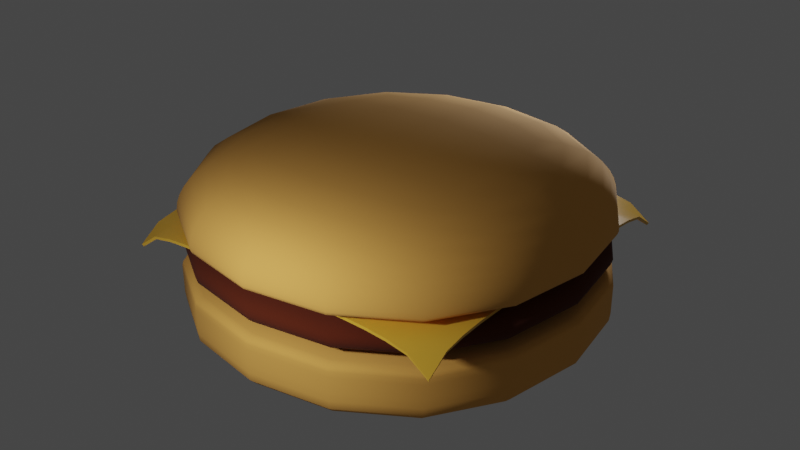 # Source: burger.blend  (saved by Blender 2.93.20; exported with 4.5.12 LTS)
import bpy
from mathutils import Matrix  # noqa: F401  (used for matrix-valued properties, if any)

bpy.ops.wm.read_factory_settings(use_empty=True)
scene = bpy.context.scene
scene.name = 'Scene'

# ---- collections
col_collection = bpy.data.collections.new('Collection'); scene.collection.children.link(col_collection)

# ---- materials (node trees are filled in below, after node groups)
mat_bun_material = bpy.data.materials.new('Bun Material')
mat_bun_material.alpha_threshold = 0.0
mat_bun_material.use_transparent_shadow = False
mat_bun_material.line_color = (0.0, 0.0, 0.0, 1.0)
mat_meat_material = bpy.data.materials.new('Meat Material')
mat_meat_material.use_transparent_shadow = False
mat_cheese_material = bpy.data.materials.new('Cheese Material')
mat_cheese_material.use_transparent_shadow = False

# ---- node groups
ng_auto_smooth = bpy.data.node_groups.new('Auto Smooth', 'GeometryNodeTree')
_s = ng_auto_smooth.interface.new_socket(name='Geometry', in_out='OUTPUT', socket_type='NodeSocketGeometry')
_s = ng_auto_smooth.interface.new_socket(name='Geometry', in_out='INPUT', socket_type='NodeSocketGeometry')
_s = ng_auto_smooth.interface.new_socket(name='Angle', in_out='INPUT', socket_type='NodeSocketFloat')
_s.subtype = 'ANGLE'
_s.min_value = 0.0
_s.max_value = 3.142
ng_auto_smooth.is_modifier = True
_N = ng_auto_smooth.nodes; _L = ng_auto_smooth.links
n0 = _N.new('NodeGroupOutput'); n0.name = 'Group Output'; n0.location = (480, -100)
n1 = _N.new('NodeGroupInput'); n1.name = 'Group Input'; n1.location = (-420, -300)
n2 = _N.new('NodeGroupInput'); n2.name = 'Group Input.001'; n2.location = (-60, -100)
n3 = _N.new('GeometryNodeSetShadeSmooth'); n3.name = 'Set Shade Smooth'; n3.location = (120, -100)
n3.domain = 'EDGE'
n4 = _N.new('GeometryNodeSetShadeSmooth'); n4.name = 'Set Shade Smooth.001'; n4.location = (300, -100)
n5 = _N.new('GeometryNodeInputMeshEdgeAngle'); n5.name = 'Edge Angle'; n5.location = (-420, -220)
n6 = _N.new('GeometryNodeInputEdgeSmooth'); n6.name = 'Is Edge Smooth'; n6.location = (-60, -160)
n7 = _N.new('GeometryNodeInputShadeSmooth'); n7.name = 'Is Face Smooth'; n7.location = (-240, -340)
n8 = _N.new('FunctionNodeBooleanMath'); n8.name = 'Boolean Math'; n8.location = (-60, -220)
n9 = _N.new('FunctionNodeCompare'); n9.name = 'Compare'; n9.location = (-240, -180)
n9.operation = 'LESS_EQUAL'
_L.new(n5.outputs[0], n9.inputs[0])
_L.new(n4.outputs[0], n0.inputs[0])
_L.new(n1.outputs[1], n9.inputs[1])
_L.new(n9.outputs[0], n8.inputs[0])
_L.new(n7.outputs[0], n8.inputs[1])
_L.new(n2.outputs[0], n3.inputs[0])
_L.new(n6.outputs[0], n3.inputs[1])
_L.new(n3.outputs[0], n4.inputs[0])
_L.new(n8.outputs[0], n3.inputs[2])
n0.is_active_output = True

# ---- material node trees
mat_bun_material.use_nodes = True; mat_bun_material.node_tree.nodes.clear()
_N = mat_bun_material.node_tree.nodes; _L = mat_bun_material.node_tree.links
n0 = _N.new('ShaderNodeOutputMaterial'); n0.name = 'Material Output'; n0.location = (300, 300)
n1 = _N.new('ShaderNodeBsdfPrincipled'); n1.name = 'Principled BSDF'; n1.location = (10, 300)
n1.distribution = 'GGX'
n1.subsurface_method = 'BURLEY'
n1.inputs[0].default_value = (0.8, 0.3937, 0.08157, 1.0)
n1.inputs[2].default_value = 1.0
n1.inputs[3].default_value = 1.45
n1.inputs[27].default_value = (0.0, 0.0, 0.0, 1.0)
n1.inputs[28].default_value = 1.0
_L.new(n1.outputs[0], n0.inputs[0])
n0.is_active_output = True
mat_meat_material.use_nodes = True; mat_meat_material.node_tree.nodes.clear()
_N = mat_meat_material.node_tree.nodes; _L = mat_meat_material.node_tree.links
n0 = _N.new('ShaderNodeBsdfPrincipled'); n0.name = 'Principled BSDF'; n0.location = (10, 300)
n0.distribution = 'GGX'
n0.subsurface_method = 'BURLEY'
n0.inputs[0].default_value = (0.08001, 0.0101, 0.0, 1.0)
n0.inputs[2].default_value = 1.0
n0.inputs[3].default_value = 1.45
n0.inputs[27].default_value = (0.0, 0.0, 0.0, 1.0)
n0.inputs[28].default_value = 1.0
n1 = _N.new('ShaderNodeOutputMaterial'); n1.name = 'Material Output'; n1.location = (300, 300)
_L.new(n0.outputs[0], n1.inputs[0])
n1.is_active_output = True
mat_cheese_material.use_nodes = True; mat_cheese_material.node_tree.nodes.clear()
_N = mat_cheese_material.node_tree.nodes; _L = mat_cheese_material.node_tree.links
n0 = _N.new('ShaderNodeBsdfPrincipled'); n0.name = 'Principled BSDF'; n0.location = (10, 300)
n0.distribution = 'GGX'
n0.subsurface_method = 'BURLEY'
n0.inputs[0].default_value = (0.8, 0.4429, 0.04321, 1.0)
n0.inputs[2].default_value = 0.3261
n0.inputs[3].default_value = 1.45
n0.inputs[27].default_value = (0.0, 0.0, 0.0, 1.0)
n0.inputs[28].default_value = 1.0
n1 = _N.new('ShaderNodeOutputMaterial'); n1.name = 'Material Output'; n1.location = (300, 300)
_L.new(n0.outputs[0], n1.inputs[0])
n1.is_active_output = True

# ---- world
world_world = bpy.data.worlds.new('World'); scene.world = world_world
world_world.use_nodes = True; world_world.node_tree.nodes.clear()
_N = world_world.node_tree.nodes; _L = world_world.node_tree.links
n0 = _N.new('ShaderNodeOutputWorld'); n0.name = 'World Output'; n0.location = (300, 300)
n1 = _N.new('ShaderNodeBackground'); n1.name = 'Background'; n1.location = (10, 300)
n1.inputs[0].default_value = (0.05088, 0.05088, 0.05088, 1.0)
_L.new(n1.outputs[0], n0.inputs[0])
n0.is_active_output = True
world_world.color = (0.05088, 0.05088, 0.05088)
world_world.use_sun_shadow = False
world_world.sun_shadow_jitter_overblur = 0.0

# ---- lights
light_point = bpy.data.lights.new('Point', 'POINT')
light_point.transmission_factor = 0.0
light_point.energy = 3000.0
light_point.shadow_soft_size = 0.25
light_point.shadow_maximum_resolution = 0.006
light_point.use_absolute_resolution = True
light_point_001 = bpy.data.lights.new('Point.001', 'POINT')
light_point_001.transmission_factor = 0.0
light_point_001.energy = 1000.0
light_point_001.shadow_soft_size = 0.25
light_point_001.shadow_maximum_resolution = 0.006
light_point_001.use_absolute_resolution = True

# ---- meshes
me_cube_002 = bpy.data.meshes.new('Cube.002')
me_cube_002.from_pydata([(-5.005, -5.005, 0.01176), (-5.005, -5.005, 1.642), (-5.005, 5.005, 0.01176), (-5.005, 5.005, 1.642), (5.005, -5.005, 0.01176), (5.005, -5.005, 1.642), (5.005, 5.005, 0.01176), (5.005, 5.005, 1.642), (-5.005, -5.005, 1.537), (-5.005, 5.005, 1.537), (5.005, 5.005, 1.537), (5.005, -5.005, 1.537), (-5.005, 5.005, 0.757), (5.005, 5.005, 0.757), (5.005, -5.005, 0.757), (-5.005, -5.005, 0.757)], [], [(8, 1, 3, 9), (9, 3, 7, 10), (10, 7, 5, 11), (11, 5, 1, 8), (2, 6, 4, 0), (7, 3, 1, 5), (14, 11, 8, 15), (13, 10, 11, 14), (12, 9, 10, 13), (15, 8, 9, 12), (0, 15, 12, 2), (2, 12, 13, 6), (6, 13, 14, 4), (4, 14, 15, 0)])
me_cube_002.polygons.foreach_set('use_smooth', [True] * 14)
_uv = me_cube_002.uv_layers.new(name='UVMap')
_uv.uv.foreach_set('vector', [0.616, 0.0, 0.625, 0.0, 0.625, 0.25, 0.616, 0.25, 0.616, 0.25, 0.625, 0.25, 0.625, 0.5, 0.616, 0.5, 0.616, 0.5, 0.625, 0.5, 0.625, 0.75, 0.616, 0.75, 0.616, 0.75, 0.625, 0.75, 0.625, 1.0, 0.616, 1.0, 0.125, 0.5, 0.375, 0.5, 0.375, 0.75, 0.125, 0.75, 0.625, 0.5, 0.875, 0.5, 0.875, 0.75, 0.625, 0.75, 0.4864, 0.75, 0.616, 0.75, 0.616, 1.0, 0.4864, 1.0, 0.4864, 0.5, 0.616, 0.5, 0.616, 0.75, 0.4864, 0.75, 0.4864, 0.25, 0.616, 0.25, 0.616, 0.5, 0.4864, 0.5, 0.4864, 0.0, 0.616, 0.0, 0.616, 0.25, 0.4864, 0.25, 0.375, 0.0, 0.4864, 0.0, 0.4864, 0.25, 0.375, 0.25, 0.375, 0.25, 0.4864, 0.25, 0.4864, 0.5, 0.375, 0.5, 0.375, 0.5, 0.4864, 0.5, 0.4864, 0.75, 0.375, 0.75, 0.375, 0.75, 0.4864, 0.75, 0.4864, 1.0, 0.375, 1.0])
me_cube_002.materials.append(mat_bun_material)
me_cube_002.use_remesh_fix_poles = True
me_cube_002.use_remesh_preserve_attributes = False
me_cube_002.update()
me_cube_004 = bpy.data.meshes.new('Cube.004')
me_cube_004.from_pydata([(-3.577, -3.577, 0.6485), (-3.425, -3.425, 1.6), (-3.577, 3.577, 0.6485), (-3.425, 3.425, 1.6), (3.577, -3.577, 0.6485), (3.425, -3.425, 1.6), (3.577, 3.577, 0.6485), (3.425, 3.425, 1.6), (-5.005, -5.005, 1.469), (-5.005, 5.005, 1.469), (5.005, 5.005, 1.469), (5.005, -5.005, 1.469), (-5.005, 5.005, 0.8643), (5.005, 5.005, 0.8643), (5.005, -5.005, 0.8643), (-5.005, -5.005, 0.8643)], [], [(8, 1, 3, 9), (9, 3, 7, 10), (10, 7, 5, 11), (11, 5, 1, 8), (2, 6, 4, 0), (7, 3, 1, 5), (14, 11, 8, 15), (13, 10, 11, 14), (12, 9, 10, 13), (15, 8, 9, 12), (0, 15, 12, 2), (2, 12, 13, 6), (6, 13, 14, 4), (4, 14, 15, 0)])
me_cube_004.polygons.foreach_set('use_smooth', [True] * 14)
_uv = me_cube_004.uv_layers.new(name='UVMap')
_uv.uv.foreach_set('vector', [0.616, 0.0, 0.625, 0.0, 0.625, 0.25, 0.616, 0.25, 0.616, 0.25, 0.625, 0.25, 0.625, 0.5, 0.616, 0.5, 0.616, 0.5, 0.625, 0.5, 0.625, 0.75, 0.616, 0.75, 0.616, 0.75, 0.625, 0.75, 0.625, 1.0, 0.616, 1.0, 0.125, 0.5, 0.375, 0.5, 0.375, 0.75, 0.125, 0.75, 0.625, 0.5, 0.875, 0.5, 0.875, 0.75, 0.625, 0.75, 0.4864, 0.75, 0.616, 0.75, 0.616, 1.0, 0.4864, 1.0, 0.4864, 0.5, 0.616, 0.5, 0.616, 0.75, 0.4864, 0.75, 0.4864, 0.25, 0.616, 0.25, 0.616, 0.5, 0.4864, 0.5, 0.4864, 0.0, 0.616, 0.0, 0.616, 0.25, 0.4864, 0.25, 0.375, 0.0, 0.4864, 0.0, 0.4864, 0.25, 0.375, 0.25, 0.375, 0.25, 0.4864, 0.25, 0.4864, 0.5, 0.375, 0.5, 0.375, 0.5, 0.4864, 0.5, 0.4864, 0.75, 0.375, 0.75, 0.375, 0.75, 0.4864, 0.75, 0.4864, 1.0, 0.375, 1.0])
me_cube_004.materials.append(mat_meat_material)
me_cube_004.use_remesh_fix_poles = True
me_cube_004.use_remesh_preserve_attributes = False
me_cube_004.update()
me_plane = bpy.data.meshes.new('Plane')
me_plane.from_pydata([(-4.831, -4.831, -0.6676), (4.831, -4.831, -0.6676), (-4.831, 4.831, -0.6676), (4.831, 4.831, -0.6676), (-4.831, 4.227, -0.2383), (-4.831, 3.623, -0.1133), (-4.831, 3.019, -0.06224), (-4.831, 2.416, -0.04543), (-4.831, 1.812, -0.04543), (-4.831, 1.208, -0.04543), (-4.831, 0.6039, -0.04543), (-4.831, 1.192e-07, -0.04543), (-4.831, -0.6039, -0.04543), (-4.831, -1.208, -0.04543), (-4.831, -1.812, -0.04543), (-4.831, -2.416, -0.04543), (-4.831, -3.019, -0.06224), (-4.831, -3.623, -0.1133), (-4.831, -4.227, -0.2383), (-4.227, -4.831, -0.2383), (-3.623, -4.831, -0.1133), (-3.019, -4.831, -0.06224), (-2.416, -4.831, -0.04543), (-1.812, -4.831, -0.04543), (-1.208, -4.831, -0.04543), (-0.6039, -4.831, -0.04543), (-1.192e-07, -4.831, -0.04543), (0.6039, -4.831, -0.04543), (1.208, -4.831, -0.04543), (1.812, -4.831, -0.04543), (2.416, -4.831, -0.04543), (3.019, -4.831, -0.06224), (3.623, -4.831, -0.1133), (4.227, -4.831, -0.2383), (4.831, -4.227, -0.2383), (4.831, -3.623, -0.1133), (4.831, -3.019, -0.06224), (4.831, -2.416, -0.04543), (4.831, -1.812, -0.04543), (4.831, -1.208, -0.04543), (4.831, -0.6039, -0.04543), (4.831, -1.192e-07, -0.04543), (4.831, 0.6039, -0.04543), (4.831, 1.208, -0.04543), (4.831, 1.812, -0.04543), (4.831, 2.416, -0.04543), (4.831, 3.019, -0.06224), (4.831, 3.623, -0.1133), (4.831, 4.227, -0.2383), (4.227, 4.831, -0.2383), (3.623, 4.831, -0.1133), (3.019, 4.831, -0.06224), (2.416, 4.831, -0.04543), (1.812, 4.831, -0.04543), (1.208, 4.831, -0.04543), (0.6039, 4.831, -0.04543), (1.192e-07, 4.831, -0.04543), (-0.6039, 4.831, -0.04543), (-1.208, 4.831, -0.04543), (-1.812, 4.831, -0.04543), (-2.416, 4.831, -0.04543), (-3.019, 4.831, -0.06224), (-3.623, 4.831, -0.1133), (-4.227, 4.831, -0.2383), (-4.227, -4.227, -0.1435), (-4.227, -3.623, -0.08126), (-4.227, -3.019, -0.04033), (-4.227, -2.416, -0.02857), (-4.227, -1.812, -0.02857), (-4.227, -1.208, -0.02857), (-4.227, -0.6039, -0.02857), (-4.227, -1.192e-07, -0.02857), (-4.227, 0.6039, -0.02857), (-4.227, 1.208, -0.02857), (-4.227, 1.812, -0.02857), (-4.227, 2.416, -0.02857), (-4.227, 3.019, -0.04033), (-4.227, 3.623, -0.08126), (-4.227, 4.227, -0.1435), (-3.623, -4.227, -0.08126), (-3.623, -3.623, -0.03872), (-3.623, -3.019, -0.01814), (-3.623, -2.416, -0.0156), (-3.623, -1.812, -0.0156), (-3.623, -1.208, -0.0156), (-3.623, -0.6039, -0.0156), (-3.623, -1.192e-07, -0.0156), (-3.623, 0.6039, -0.0156), (-3.623, 1.208, -0.0156), (-3.623, 1.812, -0.0156), (-3.623, 2.416, -0.0156), (-3.623, 3.019, -0.01814), (-3.623, 3.623, -0.03872), (-3.623, 4.227, -0.08126), (-3.019, -4.227, -0.04033), (-3.019, -3.623, -0.01814), (-3.019, -3.019, -0.00652), (-3.019, -2.416, -0.006521), (-3.019, -1.812, -0.006521), (-3.019, -1.208, -0.006521), (-3.019, -0.6039, -0.006521), (-3.019, -1.192e-07, -0.006521), (-3.019, 0.6039, -0.006521), (-3.019, 1.208, -0.006521), (-3.019, 1.812, -0.006521), (-3.019, 2.416, -0.006521), (-3.019, 3.019, -0.00652), (-3.019, 3.623, -0.01814), (-3.019, 4.227, -0.04033), (-2.416, -4.227, -0.02857), (-2.416, -3.623, -0.0156), (-2.416, -3.019, -0.006521), (-2.416, -2.416, -0.001341), (-2.416, -1.812, -0.001341), (-2.416, -1.208, -0.001341), (-2.416, -0.6039, -0.001341), (-2.416, -1.192e-07, -0.001341), (-2.416, 0.6039, -0.001341), (-2.416, 1.208, -0.001341), (-2.416, 1.812, -0.001341), (-2.416, 2.416, -0.001341), (-2.416, 3.019, -0.006521), (-2.416, 3.623, -0.0156), (-2.416, 4.227, -0.02857), (-1.812, -4.227, -0.02857), (-1.812, -3.623, -0.0156), (-1.812, -3.019, -0.006521), (-1.812, -2.416, -0.001341), (-1.812, -1.812, 0.0), (-1.812, -1.208, 0.0), (-1.812, -0.6039, 0.0), (-1.812, -1.192e-07, 0.0), (-1.812, 0.6039, 0.0), (-1.812, 1.208, 0.0), (-1.812, 1.812, 0.0), (-1.812, 2.416, -0.001341), (-1.812, 3.019, -0.006521), (-1.812, 3.623, -0.0156), (-1.812, 4.227, -0.02857), (-1.208, -4.227, -0.02857), (-1.208, -3.623, -0.0156), (-1.208, -3.019, -0.006521), (-1.208, -2.416, -0.001341), (-1.208, -1.812, 0.0), (-1.208, -1.208, 0.0), (-1.208, -0.6039, 0.0), (-1.208, -1.192e-07, 0.0), (-1.208, 0.6039, 0.0), (-1.208, 1.208, 0.0), (-1.208, 1.812, 0.0), (-1.208, 2.416, -0.001341), (-1.208, 3.019, -0.006521), (-1.208, 3.623, -0.0156), (-1.208, 4.227, -0.02857), (-0.6039, -4.227, -0.02857), (-0.6039, -3.623, -0.0156), (-0.6039, -3.019, -0.006521), (-0.6039, -2.416, -0.001341), (-0.6039, -1.812, 0.0), (-0.6039, -1.208, 0.0), (-0.6039, -0.6039, 0.0), (-0.6039, -1.192e-07, 0.0), (-0.6039, 0.6039, 0.0), (-0.6039, 1.208, 0.0), (-0.6039, 1.812, 0.0), (-0.6039, 2.416, -0.001341), (-0.6039, 3.019, -0.006521), (-0.6039, 3.623, -0.0156), (-0.6039, 4.227, -0.02857), (-1.043e-07, -4.227, -0.02857), (-8.941e-08, -3.623, -0.0156), (-7.451e-08, -3.019, -0.006521), (-5.96e-08, -2.416, -0.001341), (-4.47e-08, -1.812, 0.0), (-2.98e-08, -1.208, 0.0), (-1.49e-08, -0.6039, 0.0), (0.0, -1.192e-07, 0.0), (1.49e-08, 0.6039, 0.0), (2.98e-08, 1.208, 0.0), (4.47e-08, 1.812, 0.0), (5.96e-08, 2.416, -0.001341), (7.451e-08, 3.019, -0.006521), (8.941e-08, 3.623, -0.0156), (1.043e-07, 4.227, -0.02857), (0.6039, -4.227, -0.02857), (0.6039, -3.623, -0.0156), (0.6039, -3.019, -0.006521), (0.6039, -2.416, -0.001341), (0.6039, -1.812, 0.0), (0.6039, -1.208, 0.0), (0.6039, -0.6039, 0.0), (0.6039, -1.192e-07, 0.0), (0.6039, 0.6039, 0.0), (0.6039, 1.208, 0.0), (0.6039, 1.812, 0.0), (0.6039, 2.416, -0.001341), (0.6039, 3.019, -0.006521), (0.6039, 3.623, -0.0156), (0.6039, 4.227, -0.02857), (1.208, -4.227, -0.02857), (1.208, -3.623, -0.0156), (1.208, -3.019, -0.006521), (1.208, -2.416, -0.001341), (1.208, -1.812, 0.0), (1.208, -1.208, 0.0), (1.208, -0.6039, 0.0), (1.208, -1.192e-07, 0.0), (1.208, 0.6039, 0.0), (1.208, 1.208, 0.0), (1.208, 1.812, 0.0), (1.208, 2.416, -0.001341), (1.208, 3.019, -0.006521), (1.208, 3.623, -0.0156), (1.208, 4.227, -0.02857), (1.812, -4.227, -0.02857), (1.812, -3.623, -0.0156), (1.812, -3.019, -0.006521), (1.812, -2.416, -0.001341), (1.812, -1.812, 0.0), (1.812, -1.208, 0.0), (1.812, -0.6039, 0.0), (1.812, -1.192e-07, 0.0), (1.812, 0.6039, 0.0), (1.812, 1.208, 0.0), (1.812, 1.812, 0.0), (1.812, 2.416, -0.001341), (1.812, 3.019, -0.006521), (1.812, 3.623, -0.0156), (1.812, 4.227, -0.02857), (2.416, -4.227, -0.02857), (2.416, -3.623, -0.0156), (2.416, -3.019, -0.006521), (2.416, -2.416, -0.001341), (2.416, -1.812, -0.001341), (2.416, -1.208, -0.001341), (2.416, -0.6039, -0.001341), (2.416, -1.192e-07, -0.001341), (2.416, 0.6039, -0.001341), (2.416, 1.208, -0.001341), (2.416, 1.812, -0.001341), (2.416, 2.416, -0.001341), (2.416, 3.019, -0.006521), (2.416, 3.623, -0.0156), (2.416, 4.227, -0.02857), (3.019, -4.227, -0.04033), (3.019, -3.623, -0.01814), (3.019, -3.019, -0.00652), (3.019, -2.416, -0.006521), (3.019, -1.812, -0.006521), (3.019, -1.208, -0.006521), (3.019, -0.6039, -0.006521), (3.019, -1.192e-07, -0.006521), (3.019, 0.6039, -0.006521), (3.019, 1.208, -0.006521), (3.019, 1.812, -0.006521), (3.019, 2.416, -0.006521), (3.019, 3.019, -0.00652), (3.019, 3.623, -0.01814), (3.019, 4.227, -0.04033), (3.623, -4.227, -0.08126), (3.623, -3.623, -0.03872), (3.623, -3.019, -0.01814), (3.623, -2.416, -0.0156), (3.623, -1.812, -0.0156), (3.623, -1.208, -0.0156), (3.623, -0.6039, -0.0156), (3.623, -1.192e-07, -0.0156), (3.623, 0.6039, -0.0156), (3.623, 1.208, -0.0156), (3.623, 1.812, -0.0156), (3.623, 2.416, -0.0156), (3.623, 3.019, -0.01814), (3.623, 3.623, -0.03872), (3.623, 4.227, -0.08126), (4.227, -4.227, -0.1435), (4.227, -3.623, -0.08126), (4.227, -3.019, -0.04033), (4.227, -2.416, -0.02857), (4.227, -1.812, -0.02857), (4.227, -1.208, -0.02857), (4.227, -0.6039, -0.02857), (4.227, -1.192e-07, -0.02857), (4.227, 0.6039, -0.02857), (4.227, 1.208, -0.02857), (4.227, 1.812, -0.02857), (4.227, 2.416, -0.02857), (4.227, 3.019, -0.04033), (4.227, 3.623, -0.08126), (4.227, 4.227, -0.1435)], [], [(288, 48, 3, 49), (4, 78, 63, 2), (78, 93, 62, 63), (93, 108, 61, 62), (108, 123, 60, 61), (123, 138, 59, 60), (138, 153, 58, 59), (153, 168, 57, 58), (168, 183, 56, 57), (183, 198, 55, 56), (198, 213, 54, 55), (213, 228, 53, 54), (228, 243, 52, 53), (243, 258, 51, 52), (258, 273, 50, 51), (273, 288, 49, 50), (0, 19, 64, 18), (18, 64, 65, 17), (17, 65, 66, 16), (16, 66, 67, 15), (15, 67, 68, 14), (14, 68, 69, 13), (13, 69, 70, 12), (12, 70, 71, 11), (11, 71, 72, 10), (10, 72, 73, 9), (9, 73, 74, 8), (8, 74, 75, 7), (7, 75, 76, 6), (6, 76, 77, 5), (5, 77, 78, 4), (19, 20, 79, 64), (64, 79, 80, 65), (65, 80, 81, 66), (66, 81, 82, 67), (67, 82, 83, 68), (68, 83, 84, 69), (69, 84, 85, 70), (70, 85, 86, 71), (71, 86, 87, 72), (72, 87, 88, 73), (73, 88, 89, 74), (74, 89, 90, 75), (75, 90, 91, 76), (76, 91, 92, 77), (77, 92, 93, 78), (20, 21, 94, 79), (79, 94, 95, 80), (80, 95, 96, 81), (81, 96, 97, 82), (82, 97, 98, 83), (83, 98, 99, 84), (84, 99, 100, 85), (85, 100, 101, 86), (86, 101, 102, 87), (87, 102, 103, 88), (88, 103, 104, 89), (89, 104, 105, 90), (90, 105, 106, 91), (91, 106, 107, 92), (92, 107, 108, 93), (21, 22, 109, 94), (94, 109, 110, 95), (95, 110, 111, 96), (96, 111, 112, 97), (97, 112, 113, 98), (98, 113, 114, 99), (99, 114, 115, 100), (100, 115, 116, 101), (101, 116, 117, 102), (102, 117, 118, 103), (103, 118, 119, 104), (104, 119, 120, 105), (105, 120, 121, 106), (106, 121, 122, 107), (107, 122, 123, 108), (22, 23, 124, 109), (109, 124, 125, 110), (110, 125, 126, 111), (111, 126, 127, 112), (112, 127, 128, 113), (113, 128, 129, 114), (114, 129, 130, 115), (115, 130, 131, 116), (116, 131, 132, 117), (117, 132, 133, 118), (118, 133, 134, 119), (119, 134, 135, 120), (120, 135, 136, 121), (121, 136, 137, 122), (122, 137, 138, 123), (23, 24, 139, 124), (124, 139, 140, 125), (125, 140, 141, 126), (126, 141, 142, 127), (127, 142, 143, 128), (128, 143, 144, 129), (129, 144, 145, 130), (130, 145, 146, 131), (131, 146, 147, 132), (132, 147, 148, 133), (133, 148, 149, 134), (134, 149, 150, 135), (135, 150, 151, 136), (136, 151, 152, 137), (137, 152, 153, 138), (24, 25, 154, 139), (139, 154, 155, 140), (140, 155, 156, 141), (141, 156, 157, 142), (142, 157, 158, 143), (143, 158, 159, 144), (144, 159, 160, 145), (145, 160, 161, 146), (146, 161, 162, 147), (147, 162, 163, 148), (148, 163, 164, 149), (149, 164, 165, 150), (150, 165, 166, 151), (151, 166, 167, 152), (152, 167, 168, 153), (25, 26, 169, 154), (154, 169, 170, 155), (155, 170, 171, 156), (156, 171, 172, 157), (157, 172, 173, 158), (158, 173, 174, 159), (159, 174, 175, 160), (160, 175, 176, 161), (161, 176, 177, 162), (162, 177, 178, 163), (163, 178, 179, 164), (164, 179, 180, 165), (165, 180, 181, 166), (166, 181, 182, 167), (167, 182, 183, 168), (26, 27, 184, 169), (169, 184, 185, 170), (170, 185, 186, 171), (171, 186, 187, 172), (172, 187, 188, 173), (173, 188, 189, 174), (174, 189, 190, 175), (175, 190, 191, 176), (176, 191, 192, 177), (177, 192, 193, 178), (178, 193, 194, 179), (179, 194, 195, 180), (180, 195, 196, 181), (181, 196, 197, 182), (182, 197, 198, 183), (27, 28, 199, 184), (184, 199, 200, 185), (185, 200, 201, 186), (186, 201, 202, 187), (187, 202, 203, 188), (188, 203, 204, 189), (189, 204, 205, 190), (190, 205, 206, 191), (191, 206, 207, 192), (192, 207, 208, 193), (193, 208, 209, 194), (194, 209, 210, 195), (195, 210, 211, 196), (196, 211, 212, 197), (197, 212, 213, 198), (28, 29, 214, 199), (199, 214, 215, 200), (200, 215, 216, 201), (201, 216, 217, 202), (202, 217, 218, 203), (203, 218, 219, 204), (204, 219, 220, 205), (205, 220, 221, 206), (206, 221, 222, 207), (207, 222, 223, 208), (208, 223, 224, 209), (209, 224, 225, 210), (210, 225, 226, 211), (211, 226, 227, 212), (212, 227, 228, 213), (29, 30, 229, 214), (214, 229, 230, 215), (215, 230, 231, 216), (216, 231, 232, 217), (217, 232, 233, 218), (218, 233, 234, 219), (219, 234, 235, 220), (220, 235, 236, 221), (221, 236, 237, 222), (222, 237, 238, 223), (223, 238, 239, 224), (224, 239, 240, 225), (225, 240, 241, 226), (226, 241, 242, 227), (227, 242, 243, 228), (30, 31, 244, 229), (229, 244, 245, 230), (230, 245, 246, 231), (231, 246, 247, 232), (232, 247, 248, 233), (233, 248, 249, 234), (234, 249, 250, 235), (235, 250, 251, 236), (236, 251, 252, 237), (237, 252, 253, 238), (238, 253, 254, 239), (239, 254, 255, 240), (240, 255, 256, 241), (241, 256, 257, 242), (242, 257, 258, 243), (31, 32, 259, 244), (244, 259, 260, 245), (245, 260, 261, 246), (246, 261, 262, 247), (247, 262, 263, 248), (248, 263, 264, 249), (249, 264, 265, 250), (250, 265, 266, 251), (251, 266, 267, 252), (252, 267, 268, 253), (253, 268, 269, 254), (254, 269, 270, 255), (255, 270, 271, 256), (256, 271, 272, 257), (257, 272, 273, 258), (32, 33, 274, 259), (259, 274, 275, 260), (260, 275, 276, 261), (261, 276, 277, 262), (262, 277, 278, 263), (263, 278, 279, 264), (264, 279, 280, 265), (265, 280, 281, 266), (266, 281, 282, 267), (267, 282, 283, 268), (268, 283, 284, 269), (269, 284, 285, 270), (270, 285, 286, 271), (271, 286, 287, 272), (272, 287, 288, 273), (33, 1, 34, 274), (274, 34, 35, 275), (275, 35, 36, 276), (276, 36, 37, 277), (277, 37, 38, 278), (278, 38, 39, 279), (279, 39, 40, 280), (280, 40, 41, 281), (281, 41, 42, 282), (282, 42, 43, 283), (283, 43, 44, 284), (284, 44, 45, 285), (285, 45, 46, 286), (286, 46, 47, 287), (287, 47, 48, 288)])
me_plane.polygons.foreach_set('use_smooth', [True] * 256)
_uv = me_plane.uv_layers.new(name='UVMap')
_uv.uv.foreach_set('vector', [0.9375, 0.9375, 1.0, 0.9375, 1.0, 1.0, 0.9375, 1.0, 0.0, 0.9375, 0.0625, 0.9375, 0.0625, 1.0, 0.0, 1.0, 0.0625, 0.9375, 0.125, 0.9375, 0.125, 1.0, 0.0625, 1.0, 0.125, 0.9375, 0.1875, 0.9375, 0.1875, 1.0, 0.125, 1.0, 0.1875, 0.9375, 0.25, 0.9375, 0.25, 1.0, 0.1875, 1.0, 0.25, 0.9375, 0.3125, 0.9375, 0.3125, 1.0, 0.25, 1.0, 0.3125, 0.9375, 0.375, 0.9375, 0.375, 1.0, 0.3125, 1.0, 0.375, 0.9375, 0.4375, 0.9375, 0.4375, 1.0, 0.375, 1.0, 0.4375, 0.9375, 0.5, 0.9375, 0.5, 1.0, 0.4375, 1.0, 0.5, 0.9375, 0.5625, 0.9375, 0.5625, 1.0, 0.5, 1.0, 0.5625, 0.9375, 0.625, 0.9375, 0.625, 1.0, 0.5625, 1.0, 0.625, 0.9375, 0.6875, 0.9375, 0.6875, 1.0, 0.625, 1.0, 0.6875, 0.9375, 0.75, 0.9375, 0.75, 1.0, 0.6875, 1.0, 0.75, 0.9375, 0.8125, 0.9375, 0.8125, 1.0, 0.75, 1.0, 0.8125, 0.9375, 0.875, 0.9375, 0.875, 1.0, 0.8125, 1.0, 0.875, 0.9375, 0.9375, 0.9375, 0.9375, 1.0, 0.875, 1.0, 0.0, 0.0, 0.0625, 0.0, 0.0625, 0.0625, 0.0, 0.0625, 0.0, 0.0625, 0.0625, 0.0625, 0.0625, 0.125, 0.0, 0.125, 0.0, 0.125, 0.0625, 0.125, 0.0625, 0.1875, 0.0, 0.1875, 0.0, 0.1875, 0.0625, 0.1875, 0.0625, 0.25, 0.0, 0.25, 0.0, 0.25, 0.0625, 0.25, 0.0625, 0.3125, 0.0, 0.3125, 0.0, 0.3125, 0.0625, 0.3125, 0.0625, 0.375, 0.0, 0.375, 0.0, 0.375, 0.0625, 0.375, 0.0625, 0.4375, 0.0, 0.4375, 0.0, 0.4375, 0.0625, 0.4375, 0.0625, 0.5, 0.0, 0.5, 0.0, 0.5, 0.0625, 0.5, 0.0625, 0.5625, 0.0, 0.5625, 0.0, 0.5625, 0.0625, 0.5625, 0.0625, 0.625, 0.0, 0.625, 0.0, 0.625, 0.0625, 0.625, 0.0625, 0.6875, 0.0, 0.6875, 0.0, 0.6875, 0.0625, 0.6875, 0.0625, 0.75, 0.0, 0.75, 0.0, 0.75, 0.0625, 0.75, 0.0625, 0.8125, 0.0, 0.8125, 0.0, 0.8125, 0.0625, 0.8125, 0.0625, 0.875, 0.0, 0.875, 0.0, 0.875, 0.0625, 0.875, 0.0625, 0.9375, 0.0, 0.9375, 0.0625, 0.0, 0.125, 0.0, 0.125, 0.0625, 0.0625, 0.0625, 0.0625, 0.0625, 0.125, 0.0625, 0.125, 0.125, 0.0625, 0.125, 0.0625, 0.125, 0.125, 0.125, 0.125, 0.1875, 0.0625, 0.1875, 0.0625, 0.1875, 0.125, 0.1875, 0.125, 0.25, 0.0625, 0.25, 0.0625, 0.25, 0.125, 0.25, 0.125, 0.3125, 0.0625, 0.3125, 0.0625, 0.3125, 0.125, 0.3125, 0.125, 0.375, 0.0625, 0.375, 0.0625, 0.375, 0.125, 0.375, 0.125, 0.4375, 0.0625, 0.4375, 0.0625, 0.4375, 0.125, 0.4375, 0.125, 0.5, 0.0625, 0.5, 0.0625, 0.5, 0.125, 0.5, 0.125, 0.5625, 0.0625, 0.5625, 0.0625, 0.5625, 0.125, 0.5625, 0.125, 0.625, 0.0625, 0.625, 0.0625, 0.625, 0.125, 0.625, 0.125, 0.6875, 0.0625, 0.6875, 0.0625, 0.6875, 0.125, 0.6875, 0.125, 0.75, 0.0625, 0.75, 0.0625, 0.75, 0.125, 0.75, 0.125, 0.8125, 0.0625, 0.8125, 0.0625, 0.8125, 0.125, 0.8125, 0.125, 0.875, 0.0625, 0.875, 0.0625, 0.875, 0.125, 0.875, 0.125, 0.9375, 0.0625, 0.9375, 0.125, 0.0, 0.1875, 0.0, 0.1875, 0.0625, 0.125, 0.0625, 0.125, 0.0625, 0.1875, 0.0625, 0.1875, 0.125, 0.125, 0.125, 0.125, 0.125, 0.1875, 0.125, 0.1875, 0.1875, 0.125, 0.1875, 0.125, 0.1875, 0.1875, 0.1875, 0.1875, 0.25, 0.125, 0.25, 0.125, 0.25, 0.1875, 0.25, 0.1875, 0.3125, 0.125, 0.3125, 0.125, 0.3125, 0.1875, 0.3125, 0.1875, 0.375, 0.125, 0.375, 0.125, 0.375, 0.1875, 0.375, 0.1875, 0.4375, 0.125, 0.4375, 0.125, 0.4375, 0.1875, 0.4375, 0.1875, 0.5, 0.125, 0.5, 0.125, 0.5, 0.1875, 0.5, 0.1875, 0.5625, 0.125, 0.5625, 0.125, 0.5625, 0.1875, 0.5625, 0.1875, 0.625, 0.125, 0.625, 0.125, 0.625, 0.1875, 0.625, 0.1875, 0.6875, 0.125, 0.6875, 0.125, 0.6875, 0.1875, 0.6875, 0.1875, 0.75, 0.125, 0.75, 0.125, 0.75, 0.1875, 0.75, 0.1875, 0.8125, 0.125, 0.8125, 0.125, 0.8125, 0.1875, 0.8125, 0.1875, 0.875, 0.125, 0.875, 0.125, 0.875, 0.1875, 0.875, 0.1875, 0.9375, 0.125, 0.9375, 0.1875, 0.0, 0.25, 0.0, 0.25, 0.0625, 0.1875, 0.0625, 0.1875, 0.0625, 0.25, 0.0625, 0.25, 0.125, 0.1875, 0.125, 0.1875, 0.125, 0.25, 0.125, 0.25, 0.1875, 0.1875, 0.1875, 0.1875, 0.1875, 0.25, 0.1875, 0.25, 0.25, 0.1875, 0.25, 0.1875, 0.25, 0.25, 0.25, 0.25, 0.3125, 0.1875, 0.3125, 0.1875, 0.3125, 0.25, 0.3125, 0.25, 0.375, 0.1875, 0.375, 0.1875, 0.375, 0.25, 0.375, 0.25, 0.4375, 0.1875, 0.4375, 0.1875, 0.4375, 0.25, 0.4375, 0.25, 0.5, 0.1875, 0.5, 0.1875, 0.5, 0.25, 0.5, 0.25, 0.5625, 0.1875, 0.5625, 0.1875, 0.5625, 0.25, 0.5625, 0.25, 0.625, 0.1875, 0.625, 0.1875, 0.625, 0.25, 0.625, 0.25, 0.6875, 0.1875, 0.6875, 0.1875, 0.6875, 0.25, 0.6875, 0.25, 0.75, 0.1875, 0.75, 0.1875, 0.75, 0.25, 0.75, 0.25, 0.8125, 0.1875, 0.8125, 0.1875, 0.8125, 0.25, 0.8125, 0.25, 0.875, 0.1875, 0.875, 0.1875, 0.875, 0.25, 0.875, 0.25, 0.9375, 0.1875, 0.9375, 0.25, 0.0, 0.3125, 0.0, 0.3125, 0.0625, 0.25, 0.0625, 0.25, 0.0625, 0.3125, 0.0625, 0.3125, 0.125, 0.25, 0.125, 0.25, 0.125, 0.3125, 0.125, 0.3125, 0.1875, 0.25, 0.1875, 0.25, 0.1875, 0.3125, 0.1875, 0.3125, 0.25, 0.25, 0.25, 0.25, 0.25, 0.3125, 0.25, 0.3125, 0.3125, 0.25, 0.3125, 0.25, 0.3125, 0.3125, 0.3125, 0.3125, 0.375, 0.25, 0.375, 0.25, 0.375, 0.3125, 0.375, 0.3125, 0.4375, 0.25, 0.4375, 0.25, 0.4375, 0.3125, 0.4375, 0.3125, 0.5, 0.25, 0.5, 0.25, 0.5, 0.3125, 0.5, 0.3125, 0.5625, 0.25, 0.5625, 0.25, 0.5625, 0.3125, 0.5625, 0.3125, 0.625, 0.25, 0.625, 0.25, 0.625, 0.3125, 0.625, 0.3125, 0.6875, 0.25, 0.6875, 0.25, 0.6875, 0.3125, 0.6875, 0.3125, 0.75, 0.25, 0.75, 0.25, 0.75, 0.3125, 0.75, 0.3125, 0.8125, 0.25, 0.8125, 0.25, 0.8125, 0.3125, 0.8125, 0.3125, 0.875, 0.25, 0.875, 0.25, 0.875, 0.3125, 0.875, 0.3125, 0.9375, 0.25, 0.9375, 0.3125, 0.0, 0.375, 0.0, 0.375, 0.0625, 0.3125, 0.0625, 0.3125, 0.0625, 0.375, 0.0625, 0.375, 0.125, 0.3125, 0.125, 0.3125, 0.125, 0.375, 0.125, 0.375, 0.1875, 0.3125, 0.1875, 0.3125, 0.1875, 0.375, 0.1875, 0.375, 0.25, 0.3125, 0.25, 0.3125, 0.25, 0.375, 0.25, 0.375, 0.3125, 0.3125, 0.3125, 0.3125, 0.3125, 0.375, 0.3125, 0.375, 0.375, 0.3125, 0.375, 0.3125, 0.375, 0.375, 0.375, 0.375, 0.4375, 0.3125, 0.4375, 0.3125, 0.4375, 0.375, 0.4375, 0.375, 0.5, 0.3125, 0.5, 0.3125, 0.5, 0.375, 0.5, 0.375, 0.5625, 0.3125, 0.5625, 0.3125, 0.5625, 0.375, 0.5625, 0.375, 0.625, 0.3125, 0.625, 0.3125, 0.625, 0.375, 0.625, 0.375, 0.6875, 0.3125, 0.6875, 0.3125, 0.6875, 0.375, 0.6875, 0.375, 0.75, 0.3125, 0.75, 0.3125, 0.75, 0.375, 0.75, 0.375, 0.8125, 0.3125, 0.8125, 0.3125, 0.8125, 0.375, 0.8125, 0.375, 0.875, 0.3125, 0.875, 0.3125, 0.875, 0.375, 0.875, 0.375, 0.9375, 0.3125, 0.9375, 0.375, 0.0, 0.4375, 0.0, 0.4375, 0.0625, 0.375, 0.0625, 0.375, 0.0625, 0.4375, 0.0625, 0.4375, 0.125, 0.375, 0.125, 0.375, 0.125, 0.4375, 0.125, 0.4375, 0.1875, 0.375, 0.1875, 0.375, 0.1875, 0.4375, 0.1875, 0.4375, 0.25, 0.375, 0.25, 0.375, 0.25, 0.4375, 0.25, 0.4375, 0.3125, 0.375, 0.3125, 0.375, 0.3125, 0.4375, 0.3125, 0.4375, 0.375, 0.375, 0.375, 0.375, 0.375, 0.4375, 0.375, 0.4375, 0.4375, 0.375, 0.4375, 0.375, 0.4375, 0.4375, 0.4375, 0.4375, 0.5, 0.375, 0.5, 0.375, 0.5, 0.4375, 0.5, 0.4375, 0.5625, 0.375, 0.5625, 0.375, 0.5625, 0.4375, 0.5625, 0.4375, 0.625, 0.375, 0.625, 0.375, 0.625, 0.4375, 0.625, 0.4375, 0.6875, 0.375, 0.6875, 0.375, 0.6875, 0.4375, 0.6875, 0.4375, 0.75, 0.375, 0.75, 0.375, 0.75, 0.4375, 0.75, 0.4375, 0.8125, 0.375, 0.8125, 0.375, 0.8125, 0.4375, 0.8125, 0.4375, 0.875, 0.375, 0.875, 0.375, 0.875, 0.4375, 0.875, 0.4375, 0.9375, 0.375, 0.9375, 0.4375, 0.0, 0.5, 0.0, 0.5, 0.0625, 0.4375, 0.0625, 0.4375, 0.0625, 0.5, 0.0625, 0.5, 0.125, 0.4375, 0.125, 0.4375, 0.125, 0.5, 0.125, 0.5, 0.1875, 0.4375, 0.1875, 0.4375, 0.1875, 0.5, 0.1875, 0.5, 0.25, 0.4375, 0.25, 0.4375, 0.25, 0.5, 0.25, 0.5, 0.3125, 0.4375, 0.3125, 0.4375, 0.3125, 0.5, 0.3125, 0.5, 0.375, 0.4375, 0.375, 0.4375, 0.375, 0.5, 0.375, 0.5, 0.4375, 0.4375, 0.4375, 0.4375, 0.4375, 0.5, 0.4375, 0.5, 0.5, 0.4375, 0.5, 0.4375, 0.5, 0.5, 0.5, 0.5, 0.5625, 0.4375, 0.5625, 0.4375, 0.5625, 0.5, 0.5625, 0.5, 0.625, 0.4375, 0.625, 0.4375, 0.625, 0.5, 0.625, 0.5, 0.6875, 0.4375, 0.6875, 0.4375, 0.6875, 0.5, 0.6875, 0.5, 0.75, 0.4375, 0.75, 0.4375, 0.75, 0.5, 0.75, 0.5, 0.8125, 0.4375, 0.8125, 0.4375, 0.8125, 0.5, 0.8125, 0.5, 0.875, 0.4375, 0.875, 0.4375, 0.875, 0.5, 0.875, 0.5, 0.9375, 0.4375, 0.9375, 0.5, 0.0, 0.5625, 0.0, 0.5625, 0.0625, 0.5, 0.0625, 0.5, 0.0625, 0.5625, 0.0625, 0.5625, 0.125, 0.5, 0.125, 0.5, 0.125, 0.5625, 0.125, 0.5625, 0.1875, 0.5, 0.1875, 0.5, 0.1875, 0.5625, 0.1875, 0.5625, 0.25, 0.5, 0.25, 0.5, 0.25, 0.5625, 0.25, 0.5625, 0.3125, 0.5, 0.3125, 0.5, 0.3125, 0.5625, 0.3125, 0.5625, 0.375, 0.5, 0.375, 0.5, 0.375, 0.5625, 0.375, 0.5625, 0.4375, 0.5, 0.4375, 0.5, 0.4375, 0.5625, 0.4375, 0.5625, 0.5, 0.5, 0.5, 0.5, 0.5, 0.5625, 0.5, 0.5625, 0.5625, 0.5, 0.5625, 0.5, 0.5625, 0.5625, 0.5625, 0.5625, 0.625, 0.5, 0.625, 0.5, 0.625, 0.5625, 0.625, 0.5625, 0.6875, 0.5, 0.6875, 0.5, 0.6875, 0.5625, 0.6875, 0.5625, 0.75, 0.5, 0.75, 0.5, 0.75, 0.5625, 0.75, 0.5625, 0.8125, 0.5, 0.8125, 0.5, 0.8125, 0.5625, 0.8125, 0.5625, 0.875, 0.5, 0.875, 0.5, 0.875, 0.5625, 0.875, 0.5625, 0.9375, 0.5, 0.9375, 0.5625, 0.0, 0.625, 0.0, 0.625, 0.0625, 0.5625, 0.0625, 0.5625, 0.0625, 0.625, 0.0625, 0.625, 0.125, 0.5625, 0.125, 0.5625, 0.125, 0.625, 0.125, 0.625, 0.1875, 0.5625, 0.1875, 0.5625, 0.1875, 0.625, 0.1875, 0.625, 0.25, 0.5625, 0.25, 0.5625, 0.25, 0.625, 0.25, 0.625, 0.3125, 0.5625, 0.3125, 0.5625, 0.3125, 0.625, 0.3125, 0.625, 0.375, 0.5625, 0.375, 0.5625, 0.375, 0.625, 0.375, 0.625, 0.4375, 0.5625, 0.4375, 0.5625, 0.4375, 0.625, 0.4375, 0.625, 0.5, 0.5625, 0.5, 0.5625, 0.5, 0.625, 0.5, 0.625, 0.5625, 0.5625, 0.5625, 0.5625, 0.5625, 0.625, 0.5625, 0.625, 0.625, 0.5625, 0.625, 0.5625, 0.625, 0.625, 0.625, 0.625, 0.6875, 0.5625, 0.6875, 0.5625, 0.6875, 0.625, 0.6875, 0.625, 0.75, 0.5625, 0.75, 0.5625, 0.75, 0.625, 0.75, 0.625, 0.8125, 0.5625, 0.8125, 0.5625, 0.8125, 0.625, 0.8125, 0.625, 0.875, 0.5625, 0.875, 0.5625, 0.875, 0.625, 0.875, 0.625, 0.9375, 0.5625, 0.9375, 0.625, 0.0, 0.6875, 0.0, 0.6875, 0.0625, 0.625, 0.0625, 0.625, 0.0625, 0.6875, 0.0625, 0.6875, 0.125, 0.625, 0.125, 0.625, 0.125, 0.6875, 0.125, 0.6875, 0.1875, 0.625, 0.1875, 0.625, 0.1875, 0.6875, 0.1875, 0.6875, 0.25, 0.625, 0.25, 0.625, 0.25, 0.6875, 0.25, 0.6875, 0.3125, 0.625, 0.3125, 0.625, 0.3125, 0.6875, 0.3125, 0.6875, 0.375, 0.625, 0.375, 0.625, 0.375, 0.6875, 0.375, 0.6875, 0.4375, 0.625, 0.4375, 0.625, 0.4375, 0.6875, 0.4375, 0.6875, 0.5, 0.625, 0.5, 0.625, 0.5, 0.6875, 0.5, 0.6875, 0.5625, 0.625, 0.5625, 0.625, 0.5625, 0.6875, 0.5625, 0.6875, 0.625, 0.625, 0.625, 0.625, 0.625, 0.6875, 0.625, 0.6875, 0.6875, 0.625, 0.6875, 0.625, 0.6875, 0.6875, 0.6875, 0.6875, 0.75, 0.625, 0.75, 0.625, 0.75, 0.6875, 0.75, 0.6875, 0.8125, 0.625, 0.8125, 0.625, 0.8125, 0.6875, 0.8125, 0.6875, 0.875, 0.625, 0.875, 0.625, 0.875, 0.6875, 0.875, 0.6875, 0.9375, 0.625, 0.9375, 0.6875, 0.0, 0.75, 0.0, 0.75, 0.0625, 0.6875, 0.0625, 0.6875, 0.0625, 0.75, 0.0625, 0.75, 0.125, 0.6875, 0.125, 0.6875, 0.125, 0.75, 0.125, 0.75, 0.1875, 0.6875, 0.1875, 0.6875, 0.1875, 0.75, 0.1875, 0.75, 0.25, 0.6875, 0.25, 0.6875, 0.25, 0.75, 0.25, 0.75, 0.3125, 0.6875, 0.3125, 0.6875, 0.3125, 0.75, 0.3125, 0.75, 0.375, 0.6875, 0.375, 0.6875, 0.375, 0.75, 0.375, 0.75, 0.4375, 0.6875, 0.4375, 0.6875, 0.4375, 0.75, 0.4375, 0.75, 0.5, 0.6875, 0.5, 0.6875, 0.5, 0.75, 0.5, 0.75, 0.5625, 0.6875, 0.5625, 0.6875, 0.5625, 0.75, 0.5625, 0.75, 0.625, 0.6875, 0.625, 0.6875, 0.625, 0.75, 0.625, 0.75, 0.6875, 0.6875, 0.6875, 0.6875, 0.6875, 0.75, 0.6875, 0.75, 0.75, 0.6875, 0.75, 0.6875, 0.75, 0.75, 0.75, 0.75, 0.8125, 0.6875, 0.8125, 0.6875, 0.8125, 0.75, 0.8125, 0.75, 0.875, 0.6875, 0.875, 0.6875, 0.875, 0.75, 0.875, 0.75, 0.9375, 0.6875, 0.9375, 0.75, 0.0, 0.8125, 0.0, 0.8125, 0.0625, 0.75, 0.0625, 0.75, 0.0625, 0.8125, 0.0625, 0.8125, 0.125, 0.75, 0.125, 0.75, 0.125, 0.8125, 0.125, 0.8125, 0.1875, 0.75, 0.1875, 0.75, 0.1875, 0.8125, 0.1875, 0.8125, 0.25, 0.75, 0.25, 0.75, 0.25, 0.8125, 0.25, 0.8125, 0.3125, 0.75, 0.3125, 0.75, 0.3125, 0.8125, 0.3125, 0.8125, 0.375, 0.75, 0.375, 0.75, 0.375, 0.8125, 0.375, 0.8125, 0.4375, 0.75, 0.4375, 0.75, 0.4375, 0.8125, 0.4375, 0.8125, 0.5, 0.75, 0.5, 0.75, 0.5, 0.8125, 0.5, 0.8125, 0.5625, 0.75, 0.5625, 0.75, 0.5625, 0.8125, 0.5625, 0.8125, 0.625, 0.75, 0.625, 0.75, 0.625, 0.8125, 0.625, 0.8125, 0.6875, 0.75, 0.6875, 0.75, 0.6875, 0.8125, 0.6875, 0.8125, 0.75, 0.75, 0.75, 0.75, 0.75, 0.8125, 0.75, 0.8125, 0.8125, 0.75, 0.8125, 0.75, 0.8125, 0.8125, 0.8125, 0.8125, 0.875, 0.75, 0.875, 0.75, 0.875, 0.8125, 0.875, 0.8125, 0.9375, 0.75, 0.9375, 0.8125, 0.0, 0.875, 0.0, 0.875, 0.0625, 0.8125, 0.0625, 0.8125, 0.0625, 0.875, 0.0625, 0.875, 0.125, 0.8125, 0.125, 0.8125, 0.125, 0.875, 0.125, 0.875, 0.1875, 0.8125, 0.1875, 0.8125, 0.1875, 0.875, 0.1875, 0.875, 0.25, 0.8125, 0.25, 0.8125, 0.25, 0.875, 0.25, 0.875, 0.3125, 0.8125, 0.3125, 0.8125, 0.3125, 0.875, 0.3125, 0.875, 0.375, 0.8125, 0.375, 0.8125, 0.375, 0.875, 0.375, 0.875, 0.4375, 0.8125, 0.4375, 0.8125, 0.4375, 0.875, 0.4375, 0.875, 0.5, 0.8125, 0.5, 0.8125, 0.5, 0.875, 0.5, 0.875, 0.5625, 0.8125, 0.5625, 0.8125, 0.5625, 0.875, 0.5625, 0.875, 0.625, 0.8125, 0.625, 0.8125, 0.625, 0.875, 0.625, 0.875, 0.6875, 0.8125, 0.6875, 0.8125, 0.6875, 0.875, 0.6875, 0.875, 0.75, 0.8125, 0.75, 0.8125, 0.75, 0.875, 0.75, 0.875, 0.8125, 0.8125, 0.8125, 0.8125, 0.8125, 0.875, 0.8125, 0.875, 0.875, 0.8125, 0.875, 0.8125, 0.875, 0.875, 0.875, 0.875, 0.9375, 0.8125, 0.9375, 0.875, 0.0, 0.9375, 0.0, 0.9375, 0.0625, 0.875, 0.0625, 0.875, 0.0625, 0.9375, 0.0625, 0.9375, 0.125, 0.875, 0.125, 0.875, 0.125, 0.9375, 0.125, 0.9375, 0.1875, 0.875, 0.1875, 0.875, 0.1875, 0.9375, 0.1875, 0.9375, 0.25, 0.875, 0.25, 0.875, 0.25, 0.9375, 0.25, 0.9375, 0.3125, 0.875, 0.3125, 0.875, 0.3125, 0.9375, 0.3125, 0.9375, 0.375, 0.875, 0.375, 0.875, 0.375, 0.9375, 0.375, 0.9375, 0.4375, 0.875, 0.4375, 0.875, 0.4375, 0.9375, 0.4375, 0.9375, 0.5, 0.875, 0.5, 0.875, 0.5, 0.9375, 0.5, 0.9375, 0.5625, 0.875, 0.5625, 0.875, 0.5625, 0.9375, 0.5625, 0.9375, 0.625, 0.875, 0.625, 0.875, 0.625, 0.9375, 0.625, 0.9375, 0.6875, 0.875, 0.6875, 0.875, 0.6875, 0.9375, 0.6875, 0.9375, 0.75, 0.875, 0.75, 0.875, 0.75, 0.9375, 0.75, 0.9375, 0.8125, 0.875, 0.8125, 0.875, 0.8125, 0.9375, 0.8125, 0.9375, 0.875, 0.875, 0.875, 0.875, 0.875, 0.9375, 0.875, 0.9375, 0.9375, 0.875, 0.9375, 0.9375, 0.0, 1.0, 0.0, 1.0, 0.0625, 0.9375, 0.0625, 0.9375, 0.0625, 1.0, 0.0625, 1.0, 0.125, 0.9375, 0.125, 0.9375, 0.125, 1.0, 0.125, 1.0, 0.1875, 0.9375, 0.1875, 0.9375, 0.1875, 1.0, 0.1875, 1.0, 0.25, 0.9375, 0.25, 0.9375, 0.25, 1.0, 0.25, 1.0, 0.3125, 0.9375, 0.3125, 0.9375, 0.3125, 1.0, 0.3125, 1.0, 0.375, 0.9375, 0.375, 0.9375, 0.375, 1.0, 0.375, 1.0, 0.4375, 0.9375, 0.4375, 0.9375, 0.4375, 1.0, 0.4375, 1.0, 0.5, 0.9375, 0.5, 0.9375, 0.5, 1.0, 0.5, 1.0, 0.5625, 0.9375, 0.5625, 0.9375, 0.5625, 1.0, 0.5625, 1.0, 0.625, 0.9375, 0.625, 0.9375, 0.625, 1.0, 0.625, 1.0, 0.6875, 0.9375, 0.6875, 0.9375, 0.6875, 1.0, 0.6875, 1.0, 0.75, 0.9375, 0.75, 0.9375, 0.75, 1.0, 0.75, 1.0, 0.8125, 0.9375, 0.8125, 0.9375, 0.8125, 1.0, 0.8125, 1.0, 0.875, 0.9375, 0.875, 0.9375, 0.875, 1.0, 0.875, 1.0, 0.9375, 0.9375, 0.9375])
me_plane.materials.append(mat_cheese_material)
me_plane.use_remesh_fix_poles = True
me_plane.use_remesh_preserve_attributes = False
me_plane.update()
me_cube_005 = bpy.data.meshes.new('Cube.005')
me_cube_005.from_pydata([(-3.772, -3.772, -0.1726), (-5.005, -5.005, 1.642), (-3.772, 3.772, -0.1726), (-5.005, 5.005, 1.642), (3.772, -3.772, -0.1726), (5.005, -5.005, 1.642), (3.772, 3.772, -0.1726), (5.005, 5.005, 1.642), (-5.005, -5.005, 1.537), (-5.005, 5.005, 1.537), (5.005, 5.005, 1.537), (5.005, -5.005, 1.537), (-5.005, 5.005, 0.965), (5.005, 5.005, 0.965), (5.005, -5.005, 0.965), (-5.005, -5.005, 0.965)], [], [(8, 1, 3, 9), (9, 3, 7, 10), (10, 7, 5, 11), (11, 5, 1, 8), (2, 6, 4, 0), (7, 3, 1, 5), (14, 11, 8, 15), (13, 10, 11, 14), (12, 9, 10, 13), (15, 8, 9, 12), (0, 15, 12, 2), (2, 12, 13, 6), (6, 13, 14, 4), (4, 14, 15, 0)])
me_cube_005.polygons.foreach_set('use_smooth', [True] * 14)
_uv = me_cube_005.uv_layers.new(name='UVMap')
_uv.uv.foreach_set('vector', [0.616, 0.0, 0.625, 0.0, 0.625, 0.25, 0.616, 0.25, 0.616, 0.25, 0.625, 0.25, 0.625, 0.5, 0.616, 0.5, 0.616, 0.5, 0.625, 0.5, 0.625, 0.75, 0.616, 0.75, 0.616, 0.75, 0.625, 0.75, 0.625, 1.0, 0.616, 1.0, 0.125, 0.5, 0.375, 0.5, 0.375, 0.75, 0.125, 0.75, 0.625, 0.5, 0.875, 0.5, 0.875, 0.75, 0.625, 0.75, 0.4864, 0.75, 0.616, 0.75, 0.616, 1.0, 0.4864, 1.0, 0.4864, 0.5, 0.616, 0.5, 0.616, 0.75, 0.4864, 0.75, 0.4864, 0.25, 0.616, 0.25, 0.616, 0.5, 0.4864, 0.5, 0.4864, 0.0, 0.616, 0.0, 0.616, 0.25, 0.4864, 0.25, 0.375, 0.0, 0.4864, 0.0, 0.4864, 0.25, 0.375, 0.25, 0.375, 0.25, 0.4864, 0.25, 0.4864, 0.5, 0.375, 0.5, 0.375, 0.5, 0.4864, 0.5, 0.4864, 0.75, 0.375, 0.75, 0.375, 0.75, 0.4864, 0.75, 0.4864, 1.0, 0.375, 1.0])
me_cube_005.materials.append(mat_bun_material)
me_cube_005.use_remesh_fix_poles = True
me_cube_005.use_remesh_preserve_attributes = False
me_cube_005.update()

# ---- objects
ob_point = bpy.data.objects.new('Point', light_point)
ob_cube = bpy.data.objects.new('Cube', me_cube_002)
ob_cube_002 = bpy.data.objects.new('Cube.002', me_cube_004)
ob_plane = bpy.data.objects.new('Plane', me_plane)
ob_cube_001 = bpy.data.objects.new('Cube.001', me_cube_005)
ob_point_001 = bpy.data.objects.new('Point.001', light_point_001)

# ---- transforms, parenting, visibility, modifiers, constraints
ob_point.location = (-1.953, 11.71, 4.48)
ob_cube.location = (0.0, 0.0, 0.0)
_m = ob_cube.modifiers.new('Subdivision', 'SUBSURF')
_m.levels = 4
ob_cube_002.location = (0.0, 0.0, 0.8847)
_m = ob_cube_002.modifiers.new('Subdivision', 'SUBSURF')
_m.levels = 4
ob_plane.location = (0.0, 0.0, 2.511)
ob_plane.scale = (0.8084, 0.8084, 0.8084)
_m = ob_plane.modifiers.new('Solidify', 'SOLIDIFY')
_m.thickness = 0.08
_m = ob_plane.modifiers.new('Auto Smooth', 'NODES')
_m.node_group = ng_auto_smooth
_gi = [s.identifier for s in ng_auto_smooth.interface.items_tree if s.item_type == 'SOCKET' and s.in_out == 'INPUT']
_m[_gi[1]] = 0.5236  # Angle
ob_cube_001.location = (0.0, 0.0, 4.167)
ob_cube_001.rotation_euler = (3.142, -0.0, 0.0)
_m = ob_cube_001.modifiers.new('Subdivision', 'SUBSURF')
_m.levels = 4
ob_point_001.location = (1.091, -8.811, 5.22)

# ---- collection membership
col_collection.objects.link(ob_point)
col_collection.objects.link(ob_cube)
col_collection.objects.link(ob_cube_002)
col_collection.objects.link(ob_plane)
col_collection.objects.link(ob_cube_001)
col_collection.objects.link(ob_point_001)

# ---- scene / render settings (as saved in the file)
scene.frame_start = 1; scene.frame_end = 250; scene.frame_set(1)
scene.render.engine = 'BLENDER_EEVEE_NEXT'
scene.cycles.use_denoising = False
scene.cycles.samples = 128
scene.cycles.sampling_pattern = 'TABULATED_SOBOL'
scene.cycles.use_adaptive_sampling = False
scene.cycles.use_light_tree = False
scene.view_settings.view_transform = 'Filmic'
bpy.context.view_layer.update()

# ---- added for rendering (the .blend has no active camera): camera
cam_auto = bpy.data.cameras.new('AutoCamera')
cam_auto.lens = 50.0
cam_auto.sensor_width = 36.0
cam_auto.clip_end = 1000.0
ob_auto_camera = bpy.data.objects.new('AutoCamera', cam_auto)
scene.collection.objects.link(ob_auto_camera)
ob_auto_camera.location = (13.6957, -16.4349, 13.132)
ob_auto_camera.rotation_euler = (1.09748, -7.21219e-08, 0.694738)
scene.camera = ob_auto_camera
bpy.context.view_layer.update()
